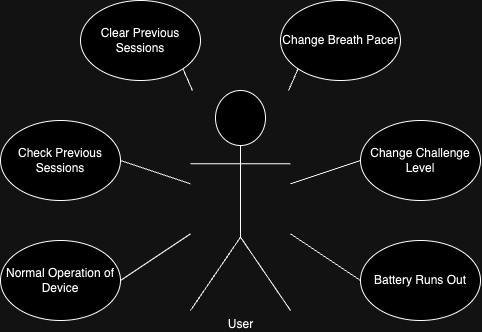

The diagram above was exported from draw.io. Its source (the exported page's mxGraphModel, read from the mxfile embedded in the PNG):
<mxGraphModel dx="635" dy="910" grid="1" gridSize="10" guides="1" tooltips="1" connect="1" arrows="1" fold="1" page="1" pageScale="1" pageWidth="850" pageHeight="1100" math="0" shadow="0">
  <root>
    <mxCell id="0" />
    <mxCell id="1" parent="0" />
    <mxCell id="PMjxyI1tYamjX6HfjtyL-9" value="" style="group" vertex="1" connectable="0" parent="1">
      <mxGeometry x="200" y="290" width="480" height="320" as="geometry" />
    </mxCell>
    <mxCell id="PMjxyI1tYamjX6HfjtyL-2" value="Normal Operation of Device" style="ellipse;whiteSpace=wrap;html=1;" vertex="1" parent="PMjxyI1tYamjX6HfjtyL-9">
      <mxGeometry y="240" width="120" height="80" as="geometry" />
    </mxCell>
    <mxCell id="PMjxyI1tYamjX6HfjtyL-3" value="Check Previous Sessions" style="ellipse;whiteSpace=wrap;html=1;" vertex="1" parent="PMjxyI1tYamjX6HfjtyL-9">
      <mxGeometry y="120" width="120" height="80" as="geometry" />
    </mxCell>
    <mxCell id="PMjxyI1tYamjX6HfjtyL-4" value="Clear Previous Sessions" style="ellipse;whiteSpace=wrap;html=1;" vertex="1" parent="PMjxyI1tYamjX6HfjtyL-9">
      <mxGeometry x="80" width="120" height="80" as="geometry" />
    </mxCell>
    <mxCell id="PMjxyI1tYamjX6HfjtyL-5" value="Change Breath Pacer" style="ellipse;whiteSpace=wrap;html=1;" vertex="1" parent="PMjxyI1tYamjX6HfjtyL-9">
      <mxGeometry x="280" width="120" height="80" as="geometry" />
    </mxCell>
    <mxCell id="PMjxyI1tYamjX6HfjtyL-6" value="User" style="shape=umlActor;verticalLabelPosition=bottom;verticalAlign=top;html=1;outlineConnect=0;" vertex="1" parent="PMjxyI1tYamjX6HfjtyL-9">
      <mxGeometry x="190" y="90" width="100" height="220" as="geometry" />
    </mxCell>
    <mxCell id="PMjxyI1tYamjX6HfjtyL-7" value="Change Challenge Level" style="ellipse;whiteSpace=wrap;html=1;" vertex="1" parent="PMjxyI1tYamjX6HfjtyL-9">
      <mxGeometry x="360" y="120" width="120" height="80" as="geometry" />
    </mxCell>
    <mxCell id="PMjxyI1tYamjX6HfjtyL-8" value="Battery Runs Out" style="ellipse;whiteSpace=wrap;html=1;" vertex="1" parent="PMjxyI1tYamjX6HfjtyL-9">
      <mxGeometry x="360" y="240" width="120" height="80" as="geometry" />
    </mxCell>
    <mxCell id="PMjxyI1tYamjX6HfjtyL-10" value="" style="endArrow=none;html=1;rounded=0;exitX=1;exitY=0.5;exitDx=0;exitDy=0;" edge="1" parent="PMjxyI1tYamjX6HfjtyL-9" source="PMjxyI1tYamjX6HfjtyL-2" target="PMjxyI1tYamjX6HfjtyL-6">
      <mxGeometry width="50" height="50" relative="1" as="geometry">
        <mxPoint x="150" y="260" as="sourcePoint" />
        <mxPoint x="200" y="210" as="targetPoint" />
      </mxGeometry>
    </mxCell>
    <mxCell id="PMjxyI1tYamjX6HfjtyL-11" value="" style="endArrow=none;html=1;rounded=0;exitX=1;exitY=0.5;exitDx=0;exitDy=0;" edge="1" parent="PMjxyI1tYamjX6HfjtyL-9" source="PMjxyI1tYamjX6HfjtyL-3" target="PMjxyI1tYamjX6HfjtyL-6">
      <mxGeometry width="50" height="50" relative="1" as="geometry">
        <mxPoint x="130" y="220" as="sourcePoint" />
        <mxPoint x="180" y="170" as="targetPoint" />
      </mxGeometry>
    </mxCell>
    <mxCell id="PMjxyI1tYamjX6HfjtyL-12" value="" style="endArrow=none;html=1;rounded=0;exitX=1;exitY=1;exitDx=0;exitDy=0;" edge="1" parent="PMjxyI1tYamjX6HfjtyL-9" source="PMjxyI1tYamjX6HfjtyL-4" target="PMjxyI1tYamjX6HfjtyL-6">
      <mxGeometry width="50" height="50" relative="1" as="geometry">
        <mxPoint x="10" y="40" as="sourcePoint" />
        <mxPoint x="60" y="-10" as="targetPoint" />
      </mxGeometry>
    </mxCell>
    <mxCell id="PMjxyI1tYamjX6HfjtyL-13" value="" style="endArrow=none;html=1;rounded=0;entryX=0;entryY=1;entryDx=0;entryDy=0;" edge="1" parent="PMjxyI1tYamjX6HfjtyL-9" source="PMjxyI1tYamjX6HfjtyL-6" target="PMjxyI1tYamjX6HfjtyL-5">
      <mxGeometry width="50" height="50" relative="1" as="geometry">
        <mxPoint x="300" y="170" as="sourcePoint" />
        <mxPoint x="350" y="120" as="targetPoint" />
      </mxGeometry>
    </mxCell>
    <mxCell id="PMjxyI1tYamjX6HfjtyL-14" value="" style="endArrow=none;html=1;rounded=0;entryX=0;entryY=0.5;entryDx=0;entryDy=0;" edge="1" parent="PMjxyI1tYamjX6HfjtyL-9" source="PMjxyI1tYamjX6HfjtyL-6" target="PMjxyI1tYamjX6HfjtyL-7">
      <mxGeometry width="50" height="50" relative="1" as="geometry">
        <mxPoint x="300" y="200" as="sourcePoint" />
        <mxPoint x="350" y="150" as="targetPoint" />
      </mxGeometry>
    </mxCell>
    <mxCell id="PMjxyI1tYamjX6HfjtyL-15" value="" style="endArrow=none;html=1;rounded=0;entryX=0;entryY=0.5;entryDx=0;entryDy=0;" edge="1" parent="PMjxyI1tYamjX6HfjtyL-9" source="PMjxyI1tYamjX6HfjtyL-6" target="PMjxyI1tYamjX6HfjtyL-8">
      <mxGeometry width="50" height="50" relative="1" as="geometry">
        <mxPoint x="300" y="290" as="sourcePoint" />
        <mxPoint x="350" y="240" as="targetPoint" />
      </mxGeometry>
    </mxCell>
  </root>
</mxGraphModel>